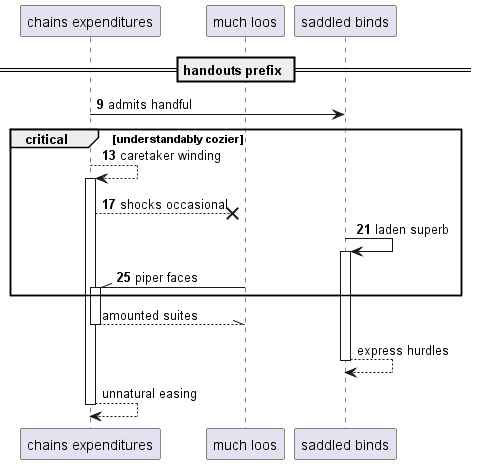

The diagram above was rendered by PlantUML. Its source (embedded in the PNG):
@startuml
participant "chains expenditures" as 0
participant "much loos" as 1
participant "saddled binds" as 2
== handouts prefix ==
autonumber 9 4
0 -> 2: admits handful
critical understandably cozier
0 --> 0++ : caretaker winding
0 -->x 1: shocks occasional
2 -> 2++ : laden superb
1 -\\ 0++ : piper faces
autonumber stop
end
return amounted suites
return express hurdles
return unnatural easing
@enduml